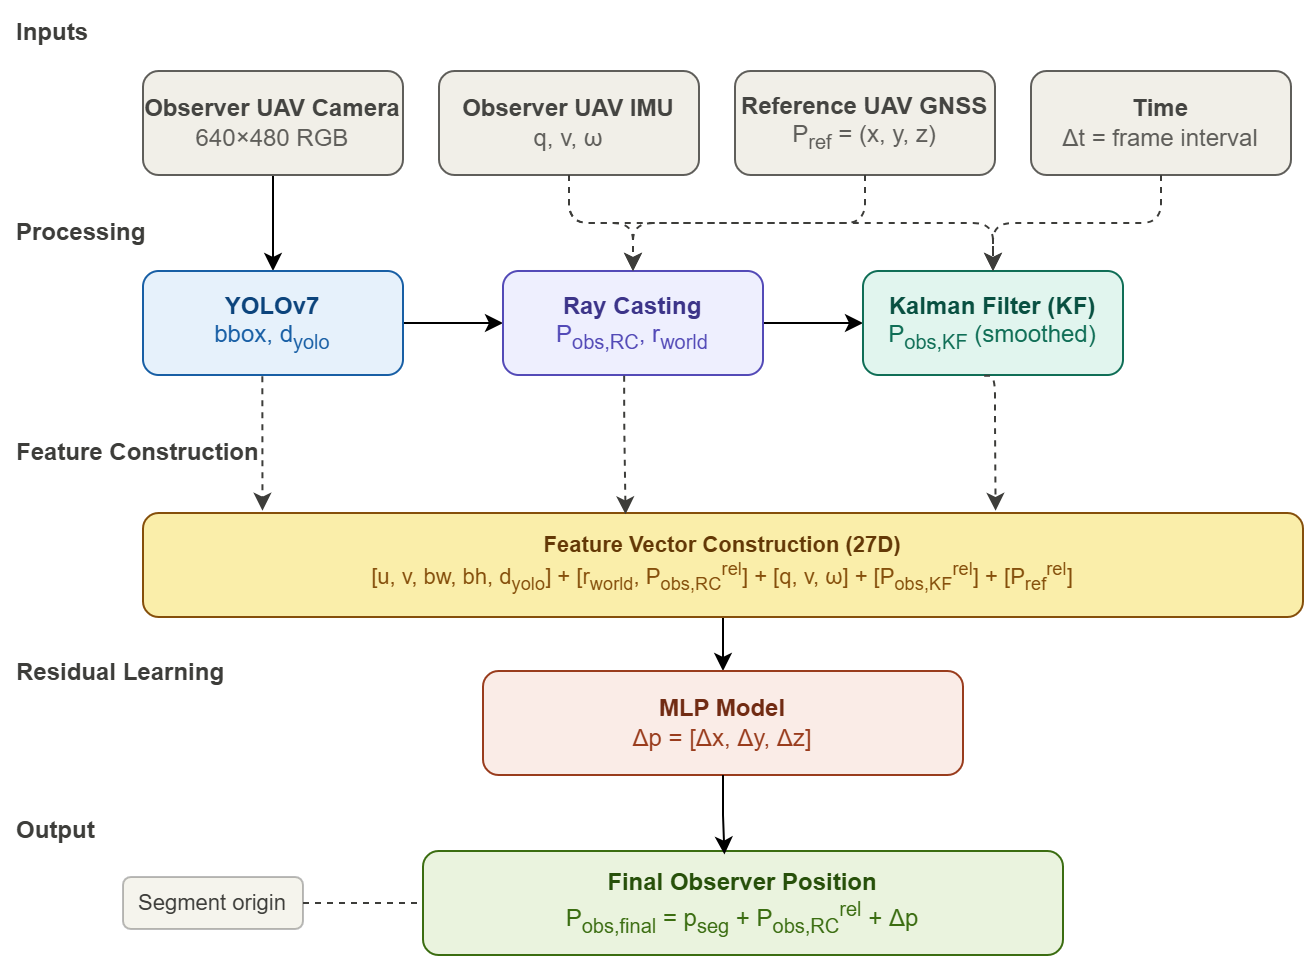

The diagram above was exported from draw.io. Its source (the exported page's mxGraphModel, read from the mxfile embedded in the PNG):
<mxGraphModel dx="1309" dy="743" grid="1" gridSize="10" guides="1" tooltips="1" connect="1" arrows="1" fold="1" page="1" pageScale="1" pageWidth="827" pageHeight="1169" math="0" shadow="0">
  <root>
    <mxCell id="0" />
    <mxCell id="1" parent="0" />
    <mxCell id="GICMYK7GJ7RELhavw2ee-1" parent="1" style="text;html=1;align=left;verticalAlign=middle;resizable=0;points=[];autosize=1;strokeColor=none;fillColor=none;fontColor=#3D3D3A;fontSize=12;fontStyle=1;" value="Inputs" vertex="1">
      <mxGeometry height="20" width="60" x="100" y="114" as="geometry" />
    </mxCell>
    <mxCell id="GICMYK7GJ7RELhavw2ee-2" edge="1" parent="1" source="GICMYK7GJ7RELhavw2ee-3" style="edgeStyle=orthogonalEdgeStyle;rounded=0;orthogonalLoop=1;jettySize=auto;html=1;entryX=0.5;entryY=0;entryDx=0;entryDy=0;" target="GICMYK7GJ7RELhavw2ee-9">
      <mxGeometry relative="1" as="geometry" />
    </mxCell>
    <mxCell id="GICMYK7GJ7RELhavw2ee-3" parent="1" style="rounded=1;whiteSpace=wrap;html=1;fillColor=#F1EFE8;strokeColor=#5F5E5A;fontColor=#444441;fontSize=12;arcSize=15;" value="&lt;b&gt;Observer UAV Camera&lt;/b&gt;&lt;br&gt;&lt;font color=&quot;#5F5E5A&quot;&gt;640×480 RGB&lt;/font&gt;" vertex="1">
      <mxGeometry height="52" width="130" x="165" y="143" as="geometry" />
    </mxCell>
    <mxCell id="GICMYK7GJ7RELhavw2ee-4" parent="1" style="rounded=1;whiteSpace=wrap;html=1;fillColor=#F1EFE8;strokeColor=#5F5E5A;fontColor=#444441;fontSize=12;arcSize=15;" value="&lt;b&gt;Observer UAV IMU&lt;/b&gt;&lt;br&gt;&lt;font color=&quot;#5F5E5A&quot;&gt;q, v, ω&lt;/font&gt;" vertex="1">
      <mxGeometry height="52" width="130" x="313" y="143" as="geometry" />
    </mxCell>
    <mxCell id="GICMYK7GJ7RELhavw2ee-5" parent="1" style="rounded=1;whiteSpace=wrap;html=1;fillColor=#F1EFE8;strokeColor=#5F5E5A;fontColor=#444441;fontSize=12;arcSize=15;" value="&lt;b&gt;Reference UAV GNSS&lt;/b&gt;&lt;br&gt;&lt;font color=&quot;#5F5E5A&quot;&gt;P&lt;sub&gt;ref&lt;/sub&gt; = (x, y, z)&lt;/font&gt;" vertex="1">
      <mxGeometry height="52" width="130" x="461" y="143" as="geometry" />
    </mxCell>
    <mxCell id="GICMYK7GJ7RELhavw2ee-6" parent="1" style="rounded=1;whiteSpace=wrap;html=1;fillColor=#F1EFE8;strokeColor=#5F5E5A;fontColor=#444441;fontSize=12;arcSize=15;" value="&lt;b&gt;Time&lt;/b&gt;&lt;br&gt;&lt;font color=&quot;#5F5E5A&quot;&gt;Δt = frame interval&lt;/font&gt;" vertex="1">
      <mxGeometry height="52" width="130" x="609" y="143" as="geometry" />
    </mxCell>
    <mxCell id="GICMYK7GJ7RELhavw2ee-7" parent="1" style="text;html=1;align=left;verticalAlign=middle;resizable=0;points=[];autosize=1;strokeColor=none;fillColor=none;fontColor=#3D3D3A;fontSize=12;fontStyle=1;" value="Processing" vertex="1">
      <mxGeometry height="20" width="70" x="100" y="214" as="geometry" />
    </mxCell>
    <mxCell id="GICMYK7GJ7RELhavw2ee-8" edge="1" parent="1" source="GICMYK7GJ7RELhavw2ee-9" style="edgeStyle=orthogonalEdgeStyle;rounded=0;orthogonalLoop=1;jettySize=auto;html=1;entryX=0;entryY=0.5;entryDx=0;entryDy=0;" target="GICMYK7GJ7RELhavw2ee-11">
      <mxGeometry relative="1" as="geometry" />
    </mxCell>
    <mxCell id="GICMYK7GJ7RELhavw2ee-9" parent="1" style="rounded=1;whiteSpace=wrap;html=1;fillColor=#E6F1FB;strokeColor=#185FA5;fontColor=#0C447C;fontSize=12;arcSize=15;" value="&lt;b&gt;YOLOv7&lt;/b&gt;&lt;br&gt;&lt;font color=&quot;#185FA5&quot;&gt;bbox, d&lt;sub&gt;yolo&lt;/sub&gt;&lt;/font&gt;" vertex="1">
      <mxGeometry height="52" width="130" x="165" y="243" as="geometry" />
    </mxCell>
    <mxCell id="GICMYK7GJ7RELhavw2ee-10" edge="1" parent="1" source="GICMYK7GJ7RELhavw2ee-11" style="edgeStyle=orthogonalEdgeStyle;rounded=0;orthogonalLoop=1;jettySize=auto;html=1;" target="GICMYK7GJ7RELhavw2ee-12">
      <mxGeometry relative="1" as="geometry" />
    </mxCell>
    <mxCell id="GICMYK7GJ7RELhavw2ee-11" parent="1" style="rounded=1;whiteSpace=wrap;html=1;fillColor=#EEEFFE;strokeColor=#534AB7;fontColor=#3C3489;fontSize=12;arcSize=15;" value="&lt;b&gt;Ray Casting&lt;/b&gt;&lt;br&gt;&lt;font color=&quot;#534AB7&quot;&gt;P&lt;sub&gt;obs,RC&lt;/sub&gt;, r&lt;sub&gt;world&lt;/sub&gt;&lt;/font&gt;" vertex="1">
      <mxGeometry height="52" width="130" x="345" y="243" as="geometry" />
    </mxCell>
    <mxCell id="GICMYK7GJ7RELhavw2ee-12" parent="1" style="rounded=1;whiteSpace=wrap;html=1;fillColor=#E1F5EE;strokeColor=#0F6E56;fontColor=#085041;fontSize=12;arcSize=15;" value="&lt;b&gt;Kalman Filter (KF)&lt;/b&gt;&lt;br&gt;&lt;font color=&quot;#0F6E56&quot;&gt;P&lt;sub&gt;obs,KF&lt;/sub&gt; (smoothed)&lt;/font&gt;" vertex="1">
      <mxGeometry height="52" width="130" x="525" y="243" as="geometry" />
    </mxCell>
    <mxCell id="GICMYK7GJ7RELhavw2ee-13" parent="1" style="text;html=1;align=left;verticalAlign=middle;resizable=0;points=[];autosize=1;strokeColor=none;fillColor=none;fontColor=#3D3D3A;fontSize=12;fontStyle=1;" value="Feature Construction" vertex="1">
      <mxGeometry height="20" width="130" x="100" y="324" as="geometry" />
    </mxCell>
    <mxCell id="GICMYK7GJ7RELhavw2ee-14" edge="1" parent="1" source="GICMYK7GJ7RELhavw2ee-15" style="edgeStyle=orthogonalEdgeStyle;rounded=0;orthogonalLoop=1;jettySize=auto;html=1;entryX=0.5;entryY=0;entryDx=0;entryDy=0;" target="GICMYK7GJ7RELhavw2ee-17">
      <mxGeometry relative="1" as="geometry" />
    </mxCell>
    <mxCell id="GICMYK7GJ7RELhavw2ee-15" parent="1" style="rounded=1;whiteSpace=wrap;html=1;fillColor=#FAEEAA;strokeColor=#854F0B;fontColor=#633806;fontSize=11;arcSize=15;" value="&lt;b&gt;Feature Vector Construction (27D)&lt;/b&gt;&lt;br&gt;&lt;font color=&quot;#854F0B&quot;&gt;[u, v, bw, bh, d&lt;sub&gt;yolo&lt;/sub&gt;] + [r&lt;sub&gt;world&lt;/sub&gt;, P&lt;sub&gt;obs,RC&lt;/sub&gt;&lt;sup&gt;rel&lt;/sup&gt;] + [q, v, ω] + [P&lt;sub&gt;obs,KF&lt;/sub&gt;&lt;sup&gt;rel&lt;/sup&gt;] + [P&lt;sub&gt;ref&lt;/sub&gt;&lt;sup&gt;rel&lt;/sup&gt;]&lt;/font&gt;" vertex="1">
      <mxGeometry height="52" width="580" x="165" y="364" as="geometry" />
    </mxCell>
    <mxCell id="GICMYK7GJ7RELhavw2ee-16" parent="1" style="text;html=1;align=left;verticalAlign=middle;resizable=0;points=[];autosize=1;strokeColor=none;fillColor=none;fontColor=#3D3D3A;fontSize=12;fontStyle=1;" value="Residual Learning" vertex="1">
      <mxGeometry height="20" width="110" x="100" y="434" as="geometry" />
    </mxCell>
    <mxCell id="GICMYK7GJ7RELhavw2ee-17" parent="1" style="rounded=1;whiteSpace=wrap;html=1;fillColor=#FAECE7;strokeColor=#993C1D;fontColor=#712B13;fontSize=12;arcSize=15;" value="&lt;b&gt;MLP Model&lt;/b&gt;&lt;br&gt;&lt;font color=&quot;#993C1D&quot;&gt;Δp = [Δx, Δy, Δz]&lt;/font&gt;" vertex="1">
      <mxGeometry height="52" width="240" x="335" y="443" as="geometry" />
    </mxCell>
    <mxCell id="GICMYK7GJ7RELhavw2ee-18" parent="1" style="text;html=1;align=left;verticalAlign=middle;resizable=0;points=[];autosize=1;strokeColor=none;fillColor=none;fontColor=#3D3D3A;fontSize=12;fontStyle=1;" value="Output" vertex="1">
      <mxGeometry height="20" width="50" x="100" y="513" as="geometry" />
    </mxCell>
    <mxCell id="GICMYK7GJ7RELhavw2ee-19" parent="1" style="rounded=1;whiteSpace=wrap;html=1;fillColor=#EAF3DE;strokeColor=#3B6D11;fontColor=#27500A;fontSize=12;arcSize=15;" value="&lt;b&gt;Final Observer Position&lt;/b&gt;&lt;br&gt;&lt;font color=&quot;#3B6D11&quot;&gt;P&lt;sub&gt;obs,final&lt;/sub&gt; = p&lt;sub&gt;seg&lt;/sub&gt; + P&lt;sub&gt;obs,RC&lt;/sub&gt;&lt;sup&gt;rel&lt;/sup&gt; + Δp&lt;/font&gt;" vertex="1">
      <mxGeometry height="52" width="320" x="305" y="533" as="geometry" />
    </mxCell>
    <mxCell id="GICMYK7GJ7RELhavw2ee-20" parent="1" style="rounded=1;whiteSpace=wrap;html=1;fillColor=#F5F4ED;strokeColor=rgba(31,30,29,0.3);fontColor=#3D3D3A;fontSize=11;arcSize=15;" value="Segment origin" vertex="1">
      <mxGeometry height="26" width="90" x="155" y="546" as="geometry" />
    </mxCell>
    <mxCell id="GICMYK7GJ7RELhavw2ee-21" edge="1" parent="1" source="GICMYK7GJ7RELhavw2ee-4" style="endArrow=classic;html=1;exitX=0.5;exitY=1;exitDx=0;exitDy=0;entryX=0.5;entryY=0;entryDx=0;entryDy=0;strokeColor=#3d3d3a;strokeWidth=1;dashed=1;edgeStyle=orthogonalEdgeStyle;" target="GICMYK7GJ7RELhavw2ee-11" value="">
      <mxGeometry relative="1" as="geometry" />
    </mxCell>
    <mxCell id="GICMYK7GJ7RELhavw2ee-22" edge="1" parent="1" source="GICMYK7GJ7RELhavw2ee-4" style="endArrow=classic;html=1;exitX=0.5;exitY=1;exitDx=0;exitDy=0;entryX=0.5;entryY=0;entryDx=0;entryDy=0;strokeColor=#3d3d3a;strokeWidth=1;dashed=1;edgeStyle=orthogonalEdgeStyle;" target="GICMYK7GJ7RELhavw2ee-12" value="">
      <mxGeometry relative="1" as="geometry" />
    </mxCell>
    <mxCell id="GICMYK7GJ7RELhavw2ee-23" edge="1" parent="1" source="GICMYK7GJ7RELhavw2ee-5" style="endArrow=classic;html=1;exitX=0.5;exitY=1;exitDx=0;exitDy=0;entryX=0.5;entryY=0;entryDx=0;entryDy=0;strokeColor=#3d3d3a;strokeWidth=1;dashed=1;edgeStyle=orthogonalEdgeStyle;" target="GICMYK7GJ7RELhavw2ee-11" value="">
      <mxGeometry relative="1" as="geometry" />
    </mxCell>
    <mxCell id="GICMYK7GJ7RELhavw2ee-24" edge="1" parent="1" source="GICMYK7GJ7RELhavw2ee-6" style="endArrow=classic;html=1;exitX=0.5;exitY=1;exitDx=0;exitDy=0;entryX=0.5;entryY=0;entryDx=0;entryDy=0;strokeColor=#3d3d3a;strokeWidth=1;dashed=1;edgeStyle=orthogonalEdgeStyle;" target="GICMYK7GJ7RELhavw2ee-12" value="">
      <mxGeometry relative="1" as="geometry" />
    </mxCell>
    <mxCell id="GICMYK7GJ7RELhavw2ee-25" edge="1" parent="1" source="GICMYK7GJ7RELhavw2ee-20" style="endArrow=none;html=1;exitX=1;exitY=0.5;exitDx=0;exitDy=0;entryX=0;entryY=0.5;entryDx=0;entryDy=0;strokeColor=#3d3d3a;strokeWidth=1;dashed=1;" target="GICMYK7GJ7RELhavw2ee-19" value="">
      <mxGeometry relative="1" as="geometry" />
    </mxCell>
    <mxCell id="GICMYK7GJ7RELhavw2ee-26" edge="1" parent="1" source="GICMYK7GJ7RELhavw2ee-11" style="endArrow=classic;html=1;strokeColor=#3d3d3a;strokeWidth=1;dashed=1;edgeStyle=orthogonalEdgeStyle;entryX=0.416;entryY=0.013;entryDx=0;entryDy=0;entryPerimeter=0;exitX=0.466;exitY=1.008;exitDx=0;exitDy=0;exitPerimeter=0;" target="GICMYK7GJ7RELhavw2ee-15" value="">
      <mxGeometry relative="1" as="geometry">
        <Array as="points">
          <mxPoint x="406" y="319" />
          <mxPoint x="406" y="319" />
        </Array>
        <mxPoint x="415" y="295" as="sourcePoint" />
        <mxPoint x="415" y="343" as="targetPoint" />
      </mxGeometry>
    </mxCell>
    <mxCell id="GICMYK7GJ7RELhavw2ee-27" edge="1" parent="1" source="GICMYK7GJ7RELhavw2ee-12" style="endArrow=classic;html=1;strokeColor=#3d3d3a;strokeWidth=1;dashed=1;edgeStyle=orthogonalEdgeStyle;entryX=0.735;entryY=-0.021;entryDx=0;entryDy=0;entryPerimeter=0;exitX=0.466;exitY=1.008;exitDx=0;exitDy=0;exitPerimeter=0;" target="GICMYK7GJ7RELhavw2ee-15" value="">
      <mxGeometry relative="1" as="geometry">
        <Array as="points">
          <mxPoint x="591" y="319" />
          <mxPoint x="591" y="319" />
        </Array>
        <mxPoint x="591" y="295" as="sourcePoint" />
        <mxPoint x="591" y="344" as="targetPoint" />
      </mxGeometry>
    </mxCell>
    <mxCell id="GICMYK7GJ7RELhavw2ee-28" edge="1" parent="1" source="GICMYK7GJ7RELhavw2ee-17" style="edgeStyle=orthogonalEdgeStyle;rounded=0;orthogonalLoop=1;jettySize=auto;html=1;entryX=0.471;entryY=0.034;entryDx=0;entryDy=0;entryPerimeter=0;" target="GICMYK7GJ7RELhavw2ee-19">
      <mxGeometry relative="1" as="geometry" />
    </mxCell>
    <mxCell id="GICMYK7GJ7RELhavw2ee-29" edge="1" parent="1" source="GICMYK7GJ7RELhavw2ee-9" style="endArrow=classic;html=1;strokeColor=#3d3d3a;strokeWidth=1;dashed=1;edgeStyle=orthogonalEdgeStyle;entryX=0.103;entryY=-0.022;entryDx=0;entryDy=0;entryPerimeter=0;exitX=0.459;exitY=1.013;exitDx=0;exitDy=0;exitPerimeter=0;" target="GICMYK7GJ7RELhavw2ee-15" value="">
      <mxGeometry relative="1" as="geometry">
        <Array as="points" />
        <mxPoint x="225" y="304" as="sourcePoint" />
        <mxPoint x="225" y="354" as="targetPoint" />
      </mxGeometry>
    </mxCell>
  </root>
</mxGraphModel>